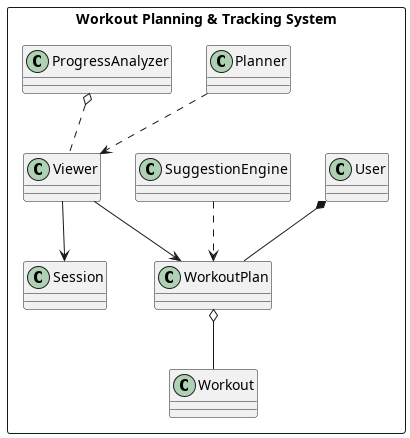

The diagram above was rendered by PlantUML. Its source (embedded in the PNG):
@startuml overallClassDiagram

rectangle "Workout Planning & Tracking System" {
    class WorkoutPlan
    class Viewer
    class Session
    class Workout
    class User
    class SuggestionEngine
    class Planner
    class ProgressAnalyzer

    WorkoutPlan o-- Workout
    SuggestionEngine ..> WorkoutPlan
    Planner ..> Viewer
    Viewer --> WorkoutPlan
    Viewer --> Session
    ProgressAnalyzer o.. Viewer
    User *-- WorkoutPlan
}

@enduml